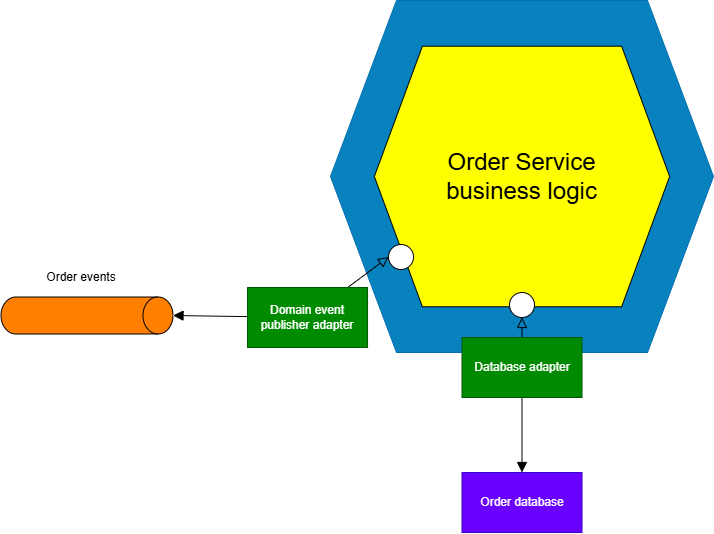

The diagram above was exported from draw.io. Its source (the exported page's mxGraphModel, read from the mxfile embedded in the PNG):
<mxGraphModel dx="2742" dy="1058" grid="0" gridSize="10" guides="1" tooltips="1" connect="1" arrows="1" fold="1" page="0" pageScale="1" pageWidth="827" pageHeight="1169" math="0" shadow="0">
  <root>
    <mxCell id="0" />
    <mxCell id="1" parent="0" />
    <mxCell id="ylmPjBdHcZTGa3OGUBrU-9" value="" style="shape=hexagon;perimeter=hexagonPerimeter2;whiteSpace=wrap;html=1;fixedSize=1;size=66;fillColor=#0882BF;fontColor=#ffffff;strokeColor=#006EAF;container=0;" vertex="1" parent="1">
      <mxGeometry x="-164" y="170" width="383" height="352.00000000000006" as="geometry" />
    </mxCell>
    <mxCell id="ylmPjBdHcZTGa3OGUBrU-15" style="edgeStyle=none;curved=1;rounded=0;orthogonalLoop=1;jettySize=auto;html=1;entryX=0.5;entryY=1;entryDx=0;entryDy=0;fontSize=12;startSize=8;endSize=8;endArrow=block;endFill=0;strokeColor=light-dark(#000000,#000000);shadow=0;labelBorderColor=none;" edge="1" parent="1" source="ylmPjBdHcZTGa3OGUBrU-13" target="ylmPjBdHcZTGa3OGUBrU-14">
      <mxGeometry relative="1" as="geometry" />
    </mxCell>
    <mxCell id="ylmPjBdHcZTGa3OGUBrU-38" style="edgeStyle=none;shape=connector;curved=1;rounded=0;orthogonalLoop=1;jettySize=auto;html=1;entryX=0.5;entryY=0;entryDx=0;entryDy=0;shadow=0;strokeColor=light-dark(#000000,#000000);align=center;verticalAlign=middle;fontFamily=Helvetica;fontSize=12;fontColor=default;labelBorderColor=none;labelBackgroundColor=default;startSize=8;endArrow=block;endFill=1;endSize=8;" edge="1" parent="1" source="ylmPjBdHcZTGa3OGUBrU-13" target="ylmPjBdHcZTGa3OGUBrU-37">
      <mxGeometry relative="1" as="geometry" />
    </mxCell>
    <mxCell id="ylmPjBdHcZTGa3OGUBrU-13" value="Database adapter" style="rounded=0;whiteSpace=wrap;html=1;fillColor=#008a00;fontColor=#ffffff;strokeColor=light-dark(#005700,#000000);container=0;" vertex="1" parent="1">
      <mxGeometry x="-32.5" y="507" width="120" height="60" as="geometry" />
    </mxCell>
    <mxCell id="ylmPjBdHcZTGa3OGUBrU-18" value="" style="shape=cylinder3;whiteSpace=wrap;html=1;boundedLbl=1;backgroundOutline=1;size=15;rotation=90;fillColor=#FF8000;strokeColor=light-dark(#000000,#000000);" vertex="1" parent="1">
      <mxGeometry x="-426" y="399" width="37" height="172" as="geometry" />
    </mxCell>
    <mxCell id="ylmPjBdHcZTGa3OGUBrU-35" style="edgeStyle=none;shape=connector;curved=1;rounded=0;orthogonalLoop=1;jettySize=auto;html=1;entryX=0.5;entryY=0;entryDx=0;entryDy=0;entryPerimeter=0;shadow=0;strokeColor=light-dark(#000000,#000000);align=center;verticalAlign=middle;fontFamily=Helvetica;fontSize=12;fontColor=default;labelBorderColor=none;labelBackgroundColor=default;startSize=8;endArrow=block;endFill=1;endSize=8;" edge="1" parent="1" source="ylmPjBdHcZTGa3OGUBrU-19" target="ylmPjBdHcZTGa3OGUBrU-18">
      <mxGeometry relative="1" as="geometry" />
    </mxCell>
    <mxCell id="ylmPjBdHcZTGa3OGUBrU-37" value="Order database" style="rounded=0;whiteSpace=wrap;html=1;fillColor=light-dark(#6A00FF,#9933FF);fontColor=#ffffff;strokeColor=#3700CC;" vertex="1" parent="1">
      <mxGeometry x="-32.5" y="642" width="120" height="60" as="geometry" />
    </mxCell>
    <mxCell id="ylmPjBdHcZTGa3OGUBrU-8" value="" style="shape=hexagon;perimeter=hexagonPerimeter2;whiteSpace=wrap;html=1;fixedSize=1;size=48.01935483870966;fillColor=#FFFF00;container=0;" vertex="1" parent="1">
      <mxGeometry x="-120.14032258064518" y="215.70542635658916" width="295.2806451612903" height="260.58914728682174" as="geometry" />
    </mxCell>
    <mxCell id="ylmPjBdHcZTGa3OGUBrU-10" value="&lt;font style=&quot;color: light-dark(rgb(0, 0, 0), rgb(0, 0, 0)); font-size: 24px;&quot;&gt;Order Service&lt;/font&gt;&lt;div&gt;&lt;font style=&quot;color: light-dark(rgb(0, 0, 0), rgb(0, 0, 0)); font-size: 24px;&quot;&gt;business logic&lt;/font&gt;&lt;/div&gt;" style="text;html=1;align=center;verticalAlign=middle;whiteSpace=wrap;rounded=0;container=0;" vertex="1" parent="1">
      <mxGeometry x="-126.93591285842294" y="257.3150787696924" width="308.8709677419355" height="177.36434108527132" as="geometry" />
    </mxCell>
    <mxCell id="ylmPjBdHcZTGa3OGUBrU-14" value="" style="ellipse;whiteSpace=wrap;html=1;aspect=fixed;strokeColor=light-dark(#000000,#000000);fillColor=light-dark(#FFFFFF,#FFFFFF);container=0;" vertex="1" parent="1">
      <mxGeometry x="15" y="462" width="25" height="25" as="geometry" />
    </mxCell>
    <mxCell id="ylmPjBdHcZTGa3OGUBrU-34" style="edgeStyle=none;shape=connector;curved=1;rounded=0;orthogonalLoop=1;jettySize=auto;html=1;entryX=0;entryY=0.5;entryDx=0;entryDy=0;shadow=0;strokeColor=light-dark(#000000,#000000);align=center;verticalAlign=middle;fontFamily=Helvetica;fontSize=12;fontColor=default;labelBorderColor=none;labelBackgroundColor=default;startSize=8;endArrow=block;endFill=0;endSize=8;" edge="1" parent="1" source="ylmPjBdHcZTGa3OGUBrU-19" target="ylmPjBdHcZTGa3OGUBrU-33">
      <mxGeometry relative="1" as="geometry" />
    </mxCell>
    <mxCell id="ylmPjBdHcZTGa3OGUBrU-19" value="Domain event publisher adapter" style="rounded=0;whiteSpace=wrap;html=1;fillColor=#008a00;fontColor=#ffffff;strokeColor=light-dark(#005700,#000000);container=0;" vertex="1" parent="1">
      <mxGeometry x="-246.94" y="457" width="120" height="60" as="geometry" />
    </mxCell>
    <mxCell id="ylmPjBdHcZTGa3OGUBrU-33" value="" style="ellipse;whiteSpace=wrap;html=1;aspect=fixed;strokeColor=light-dark(#000000,#000000);fillColor=light-dark(#FFFFFF,#FFFFFF);container=0;" vertex="1" parent="1">
      <mxGeometry x="-106" y="414" width="25" height="25" as="geometry" />
    </mxCell>
    <mxCell id="ylmPjBdHcZTGa3OGUBrU-40" value="Order events" style="text;html=1;align=center;verticalAlign=middle;whiteSpace=wrap;rounded=0;fontFamily=Helvetica;fontSize=12;fontColor=default;labelBorderColor=none;labelBackgroundColor=default;" vertex="1" parent="1">
      <mxGeometry x="-464" y="432" width="102" height="30" as="geometry" />
    </mxCell>
  </root>
</mxGraphModel>